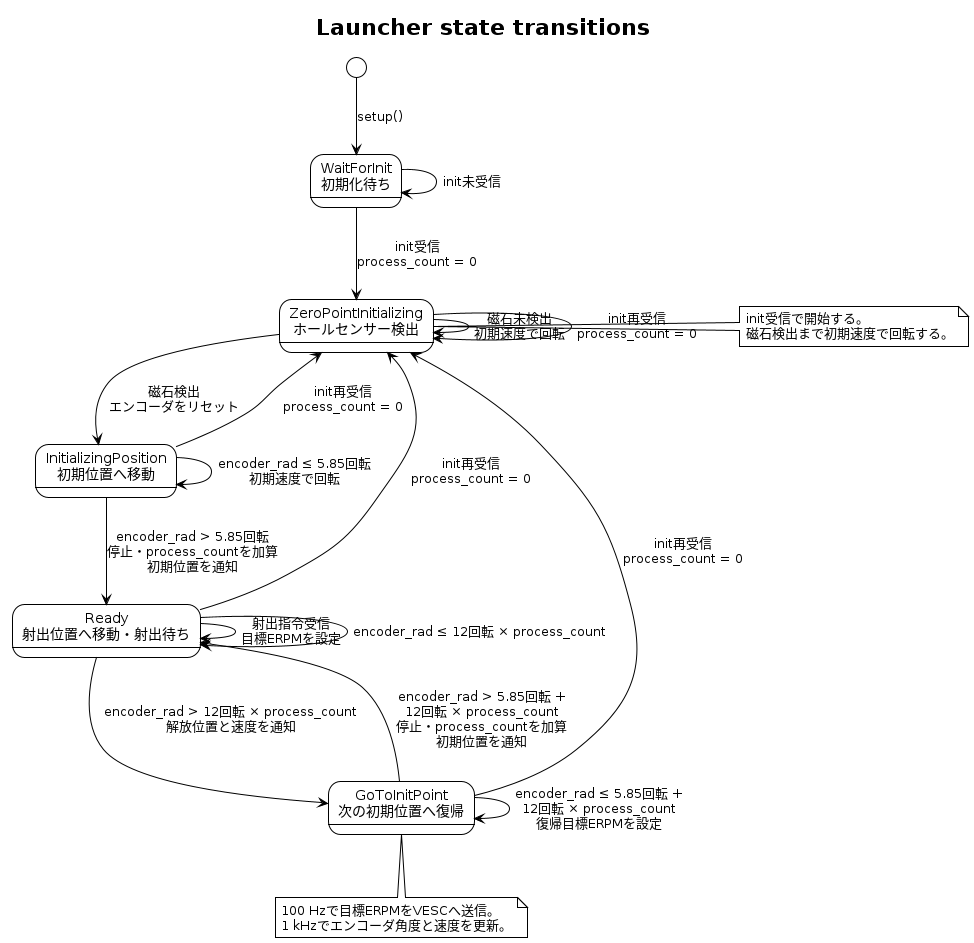

The diagram above was rendered by PlantUML. Its source (embedded in the PNG):
@startuml launcher_state_20261021_init_cycle
!theme plain
skinparam backgroundColor #ffffff

title Launcher state transitions

[*] --> WaitForInit : setup()

state "WaitForInit\n初期化待ち" as WaitForInit
state "ZeroPointInitializing\nホールセンサー検出" as ZeroPointInitializing
state "InitializingPosition\n初期位置へ移動" as InitializingPosition
state "Ready\n射出位置へ移動・射出待ち" as Ready
state "GoToInitPoint\n次の初期位置へ復帰" as GoToInitPoint

WaitForInit --> WaitForInit : init未受信
WaitForInit --> ZeroPointInitializing : init受信\nprocess_count = 0

ZeroPointInitializing --> ZeroPointInitializing : 磁石未検出\n初期速度で回転
ZeroPointInitializing --> InitializingPosition : 磁石検出\nエンコーダをリセット

InitializingPosition --> InitializingPosition : encoder_rad ≤ 5.85回転\n初期速度で回転
InitializingPosition --> Ready : encoder_rad > 5.85回転\n停止・process_countを加算\n初期位置を通知

Ready --> Ready : 射出指令受信\n目標ERPMを設定
Ready --> Ready : encoder_rad ≤ 12回転 × process_count
Ready --> GoToInitPoint : encoder_rad > 12回転 × process_count\n解放位置と速度を通知

GoToInitPoint --> GoToInitPoint : encoder_rad ≤ 5.85回転 +\n12回転 × process_count\n復帰目標ERPMを設定
GoToInitPoint --> Ready : encoder_rad > 5.85回転 +\n12回転 × process_count\n停止・process_countを加算\n初期位置を通知

ZeroPointInitializing --> ZeroPointInitializing : init再受信\nprocess_count = 0
InitializingPosition --> ZeroPointInitializing : init再受信\nprocess_count = 0
Ready --> ZeroPointInitializing : init再受信\nprocess_count = 0
GoToInitPoint --> ZeroPointInitializing : init再受信\nprocess_count = 0

note right of ZeroPointInitializing
  init受信で開始する。
  磁石検出まで初期速度で回転する。
end note

note bottom of GoToInitPoint
  100 Hzで目標ERPMをVESCへ送信。
  1 kHzでエンコーダ角度と速度を更新。
end note

@enduml